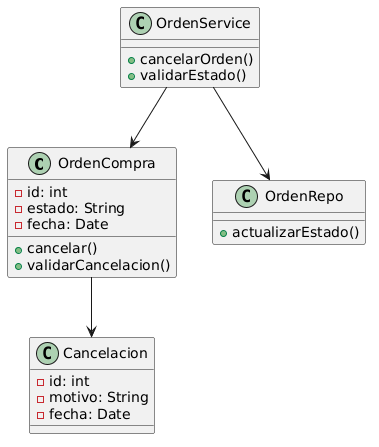

The diagram above was rendered by PlantUML. Its source (embedded in the PNG):
@startuml
class OrdenCompra {
  -id: int
  -estado: String
  -fecha: Date
  +cancelar()
  +validarCancelacion()
}

class Cancelacion {
  -id: int
  -motivo: String
  -fecha: Date
}

class OrdenService {
  +cancelarOrden()
  +validarEstado()
}

class OrdenRepo {
  +actualizarEstado()
}

OrdenCompra --> Cancelacion
OrdenService --> OrdenCompra
OrdenService --> OrdenRepo
@enduml